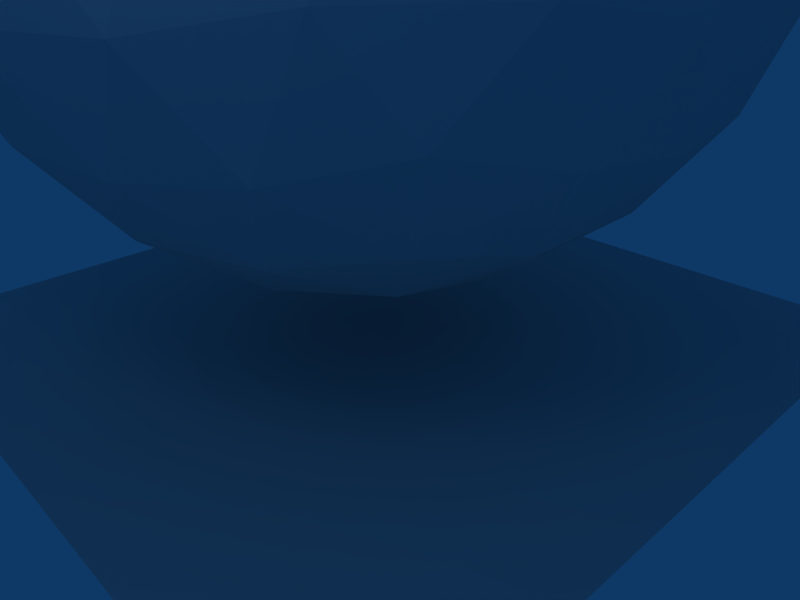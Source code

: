 # Source: earth.blend  (saved by Blender 2.48.1; exported with 4.5.12 LTS)
import bpy
from mathutils import Matrix  # noqa: F401  (used for matrix-valued properties, if any)

bpy.ops.wm.read_factory_settings(use_empty=True)
scene = bpy.context.scene
scene.name = 'Scene'

# ---- collections
col_collection_1 = bpy.data.collections.new('Collection 1'); scene.collection.children.link(col_collection_1)

# ---- materials (node trees are filled in below, after node groups)
mat_material_002 = bpy.data.materials.new('Material.002')
mat_material_002.alpha_threshold = 0.0
mat_material_002.roughness = 0.5
mat_material_002.line_color = (0.0, 0.0, 0.0, 1.0)
mat_material_001 = bpy.data.materials.new('Material.001')
mat_material_001.alpha_threshold = 0.0
mat_material_001.roughness = 0.5
mat_material_001.line_color = (0.0, 0.0, 0.0, 1.0)

# ---- material node trees

# ---- world
world_world = bpy.data.worlds.new('World'); scene.world = world_world
world_world.color = (0.05656, 0.2208, 0.4)
world_world.use_sun_shadow = False
world_world.sun_shadow_jitter_overblur = 0.0
world_world.cycles.sampling_method = 'MANUAL'
world_world.cycles.sample_map_resolution = 256

# ---- cameras
cam_camera = bpy.data.cameras.new('Camera')
cam_camera.passepartout_alpha = 0.2
cam_camera.clip_end = 100.0
cam_camera.lens = 35.0
cam_camera.ortho_scale = 7.314
cam_camera.show_passepartout = False
cam_camera.show_safe_areas = True
cam_camera.dof.focus_distance = 0.0
cam_camera.dof.aperture_fstop = 128.0

# ---- lights
light_spot = bpy.data.lights.new('Spot', 'POINT')
light_spot.transmission_factor = 0.0
light_spot.cutoff_distance = 30.0
light_spot.energy = 100.0
light_spot.shadow_buffer_clip_start = 1.001
light_spot.shadow_soft_size = 1.0
light_spot.shadow_maximum_resolution = 0.006
light_spot.use_absolute_resolution = True
light_spot.cycles.use_multiple_importance_sampling = False

# ---- meshes
me_plane = bpy.data.meshes.new('Plane')
me_plane.from_pydata([(1.0, 1.0, -7.451e-09), (1.0, -1.0, -7.451e-09), (-1.0, -1.0, 7.451e-09), (-1.0, 1.0, 7.451e-09)], [], [(0, 3, 2, 1)])
_uv = me_plane.uv_layers.new(name='UVTex')
_uv.uv.foreach_set('vector', [1.0, 1.0, 3.338e-07, 1.0, 0.0, 1.907e-07, 1.0, 0.0])
me_plane.materials.append(mat_material_002)
me_plane.use_remesh_preserve_volume = False
me_plane.use_remesh_preserve_attributes = False
me_plane.use_mirror_vertex_groups = False
me_plane.update()
me_earth = bpy.data.meshes.new('Earth')
me_earth.from_pydata([(9.639e-08, -8.941e-08, -1.0), (0.7236, -0.5257, -0.4472), (-0.2764, -0.8506, -0.4472), (-0.8944, -4.415e-08, -0.4472), (-0.2764, 0.8506, -0.4472), (0.7236, 0.5257, -0.4472), (0.2764, -0.8506, 0.4472), (-0.7236, -0.5257, 0.4472), (-0.7236, 0.5257, 0.4472), (0.2764, 0.8506, 0.4472), (0.8944, 4.415e-08, 0.4472), (-9.639e-08, 8.941e-08, 1.0), (0.4253, -0.309, -0.8507), (-0.1625, -0.5, -0.8507), (0.2629, -0.809, -0.5257), (0.4253, 0.309, -0.8507), (0.8506, -4.304e-08, -0.5257), (-0.5257, -7.85e-08, -0.8507), (-0.6882, -0.5, -0.5257), (-0.1625, 0.5, -0.8507), (-0.6882, 0.5, -0.5257), (0.2629, 0.809, -0.5257), (0.9511, 0.309, 1.941e-08), (0.9511, -0.309, 9.308e-08), (0.5878, -0.809, 1.312e-07), (-1.024e-08, -1.0, 1.192e-07), (-0.5878, -0.809, 6.168e-08), (-0.9511, -0.309, -1.941e-08), (-0.9511, 0.309, -9.308e-08), (-0.5878, 0.809, -1.312e-07), (1.024e-08, 1.0, -1.192e-07), (0.5878, 0.809, -6.168e-08), (0.6882, -0.5, 0.5257), (-0.2629, -0.809, 0.5257), (-0.8506, 4.304e-08, 0.5257), (-0.2629, 0.809, 0.5257), (0.6882, 0.5, 0.5257), (0.5257, 7.85e-08, 0.8507), (0.1625, -0.5, 0.8507), (-0.4253, -0.309, 0.8507), (-0.4253, 0.309, 0.8507), (0.1625, 0.5, 0.8507), (0.5972, -0.4339, -0.6746), (0.2211, -0.1606, -0.9619), (-0.2281, -0.702, -0.6746), (-0.08444, -0.2599, -0.9619), (0.5128, -0.6938, -0.5057), (-0.007025, -0.8627, -0.5057), (0.5972, 0.4339, -0.6746), (0.2211, 0.1606, -0.9619), (0.8183, 0.2733, -0.5057), (0.8183, -0.2733, -0.5057), (-0.7382, -6.375e-08, -0.6746), (-0.2733, -8.728e-08, -0.9619), (-0.8226, -0.2599, -0.5057), (-0.5014, -0.702, -0.5057), (-0.2281, 0.702, -0.6746), (-0.08444, 0.2599, -0.9619), (-0.8226, 0.2599, -0.5057), (-0.5014, 0.702, -0.5057), (0.5128, 0.6938, -0.5057), (-0.007025, 0.8627, -0.5057), (0.8705, 0.4339, -0.2325), (0.9593, 0.1606, 0.2325), (0.8705, -0.4339, -0.2325), (0.9593, -0.1606, 0.2325), (0.4492, -0.8627, 0.2325), (0.6816, -0.6938, -0.2325), (0.1437, -0.9619, 0.2325), (-0.1437, -0.9619, -0.2325), (-0.6816, -0.6938, 0.2325), (-0.4492, -0.8627, -0.2325), (-0.8705, -0.4339, 0.2325), (-0.9593, -0.1606, -0.2325), (-0.8705, 0.4339, 0.2325), (-0.9593, 0.1606, -0.2325), (-0.6816, 0.6938, 0.2325), (-0.4492, 0.8627, -0.2325), (0.1437, 0.9619, 0.2325), (-0.1437, 0.9619, -0.2325), (0.4492, 0.8627, 0.2325), (0.6816, 0.6938, -0.2325), (0.5014, -0.702, 0.5057), (0.8226, -0.2599, 0.5057), (-0.5128, -0.6938, 0.5057), (0.007025, -0.8627, 0.5057), (-0.8183, -0.2733, 0.5057), (-0.8183, 0.2733, 0.5057), (-0.5128, 0.6938, 0.5057), (0.007025, 0.8627, 0.5057), (0.5014, 0.702, 0.5057), (0.8226, 0.2599, 0.5057), (0.7382, 6.375e-08, 0.6746), (0.2733, 8.728e-08, 0.9619), (0.2281, -0.702, 0.6746), (0.08444, -0.2599, 0.9619), (-0.5972, -0.4339, 0.6746), (-0.2211, -0.1606, 0.9619), (-0.5972, 0.4339, 0.6746), (-0.2211, 0.1606, 0.9619), (0.2281, 0.702, 0.6746), (0.08444, 0.2599, 0.9619), (0.3618, -0.5878, -0.7236), (0.1382, -0.4253, -0.8944), (0.05279, -0.6882, -0.7236), (0.6708, -0.1625, -0.7236), (0.4472, -7.789e-08, -0.8944), (0.6708, 0.1625, -0.7236), (-0.4472, -0.5257, -0.7236), (-0.3618, -0.2629, -0.8944), (-0.6382, -0.2629, -0.7236), (-0.6382, 0.2629, -0.7236), (-0.3618, 0.2629, -0.8944), (-0.4472, 0.5257, -0.7236), (0.05279, 0.6882, -0.7236), (0.1382, 0.4253, -0.8944), (0.3618, 0.5878, -0.7236), (0.9472, -0.1625, -0.2764), (0.9472, 0.1625, -0.2764), (1.0, 4.657e-09, 5.914e-08), (0.1382, -0.9511, -0.2764), (0.4472, -0.8506, -0.2764), (0.309, -0.9511, 1.316e-07), (-0.8618, -0.4253, -0.2764), (-0.6708, -0.6882, -0.2764), (-0.809, -0.5878, 2.222e-08), (-0.6708, 0.6882, -0.2764), (-0.8618, 0.4253, -0.2764), (-0.809, 0.5878, -1.179e-07), (0.4472, 0.8506, -0.2764), (0.1382, 0.9511, -0.2764), (0.309, 0.9511, -9.51e-08), (0.8618, -0.4253, 0.2764), (0.809, -0.5878, 1.179e-07), (0.6708, -0.6882, 0.2764), (-0.1382, -0.9511, 0.2764), (-0.309, -0.9511, 9.51e-08), (-0.4472, -0.8506, 0.2764), (-0.9472, -0.1625, 0.2764), (-1.0, -4.657e-09, -5.914e-08), (-0.9472, 0.1625, 0.2764), (-0.4472, 0.8506, 0.2764), (-0.309, 0.9511, -1.316e-07), (-0.1382, 0.9511, 0.2764), (0.6708, 0.6882, 0.2764), (0.809, 0.5878, -2.222e-08), (0.8618, 0.4253, 0.2764), (0.4472, -0.5257, 0.7236), (0.6382, -0.2629, 0.7236), (0.3618, -0.2629, 0.8944), (-0.3618, -0.5878, 0.7236), (-0.05279, -0.6882, 0.7236), (-0.1382, -0.4253, 0.8944), (-0.6708, 0.1625, 0.7236), (-0.6708, -0.1625, 0.7236), (-0.4472, 7.789e-08, 0.8944), (-0.05279, 0.6882, 0.7236), (-0.3618, 0.5878, 0.7236), (-0.1382, 0.4253, 0.8944), (0.6382, 0.2629, 0.7236), (0.4472, 0.5257, 0.7236), (0.3618, 0.2629, 0.8944)], [], [(102, 46, 14), (46, 102, 42), (12, 42, 102), (42, 1, 46), (102, 103, 12), (103, 102, 104), (14, 104, 102), (104, 13, 103), (44, 47, 2), (47, 44, 104), (13, 104, 44), (104, 14, 47), (45, 103, 13), (103, 45, 43), (0, 43, 45), (43, 12, 103), (105, 16, 51), (51, 42, 105), (12, 105, 42), (42, 51, 1), (105, 12, 106), (106, 107, 105), (16, 105, 107), (107, 106, 15), (48, 5, 50), (50, 107, 48), (15, 48, 107), (107, 50, 16), (49, 15, 106), (106, 43, 49), (0, 49, 43), (43, 106, 12), (108, 55, 18), (55, 108, 44), (13, 44, 108), (44, 2, 55), (108, 109, 13), (109, 108, 110), (18, 110, 108), (110, 17, 109), (52, 54, 3), (54, 52, 110), (17, 110, 52), (110, 18, 54), (53, 109, 17), (109, 53, 45), (0, 45, 53), (45, 13, 109), (111, 58, 20), (58, 111, 52), (17, 52, 111), (52, 3, 58), (111, 112, 17), (112, 111, 113), (20, 113, 111), (113, 19, 112), (56, 59, 4), (59, 56, 113), (19, 113, 56), (113, 20, 59), (57, 112, 19), (112, 57, 53), (0, 53, 57), (53, 17, 112), (114, 61, 21), (61, 114, 56), (19, 56, 114), (56, 4, 61), (114, 115, 19), (115, 114, 116), (21, 116, 114), (116, 15, 115), (48, 60, 5), (60, 48, 116), (15, 116, 48), (116, 21, 60), (49, 115, 15), (115, 49, 57), (0, 57, 49), (57, 19, 115), (117, 23, 64), (64, 51, 117), (16, 117, 51), (51, 64, 1), (117, 16, 118), (118, 119, 117), (23, 117, 119), (119, 118, 22), (63, 10, 65), (65, 119, 63), (22, 63, 119), (119, 65, 23), (62, 22, 118), (118, 50, 62), (5, 62, 50), (50, 118, 16), (120, 25, 69), (69, 47, 120), (14, 120, 47), (47, 69, 2), (120, 14, 121), (121, 122, 120), (25, 120, 122), (122, 121, 24), (66, 6, 68), (68, 122, 66), (24, 66, 122), (122, 68, 25), (67, 24, 121), (121, 46, 67), (1, 67, 46), (46, 121, 14), (123, 27, 73), (73, 54, 123), (18, 123, 54), (54, 73, 3), (123, 18, 124), (124, 125, 123), (27, 123, 125), (125, 124, 26), (70, 7, 72), (72, 125, 70), (26, 70, 125), (125, 72, 27), (71, 26, 124), (124, 55, 71), (2, 71, 55), (55, 124, 18), (126, 29, 77), (77, 59, 126), (20, 126, 59), (59, 77, 4), (126, 20, 127), (127, 128, 126), (29, 126, 128), (128, 127, 28), (74, 8, 76), (76, 128, 74), (28, 74, 128), (128, 76, 29), (75, 28, 127), (127, 58, 75), (3, 75, 58), (58, 127, 20), (129, 31, 81), (81, 60, 129), (21, 129, 60), (60, 81, 5), (129, 21, 130), (130, 131, 129), (31, 129, 131), (131, 130, 30), (78, 9, 80), (80, 131, 78), (30, 78, 131), (131, 80, 31), (79, 30, 130), (130, 61, 79), (4, 79, 61), (61, 130, 21), (132, 83, 32), (83, 132, 65), (23, 65, 132), (65, 10, 83), (132, 133, 23), (133, 132, 134), (32, 134, 132), (134, 24, 133), (66, 82, 6), (82, 66, 134), (24, 134, 66), (134, 32, 82), (67, 133, 24), (133, 67, 64), (1, 64, 67), (64, 23, 133), (135, 85, 33), (85, 135, 68), (25, 68, 135), (68, 6, 85), (135, 136, 25), (136, 135, 137), (33, 137, 135), (137, 26, 136), (70, 84, 7), (84, 70, 137), (26, 137, 70), (137, 33, 84), (71, 136, 26), (136, 71, 69), (2, 69, 71), (69, 25, 136), (138, 86, 34), (86, 138, 72), (27, 72, 138), (72, 7, 86), (138, 139, 27), (139, 138, 140), (34, 140, 138), (140, 28, 139), (74, 87, 8), (87, 74, 140), (28, 140, 74), (140, 34, 87), (75, 139, 28), (139, 75, 73), (3, 73, 75), (73, 27, 139), (141, 88, 35), (88, 141, 76), (29, 76, 141), (76, 8, 88), (141, 142, 29), (142, 141, 143), (35, 143, 141), (143, 30, 142), (78, 89, 9), (89, 78, 143), (30, 143, 78), (143, 35, 89), (79, 142, 30), (142, 79, 77), (4, 77, 79), (77, 29, 142), (144, 90, 36), (90, 144, 80), (31, 80, 144), (80, 9, 90), (144, 145, 31), (145, 144, 146), (36, 146, 144), (146, 22, 145), (63, 91, 10), (91, 63, 146), (22, 146, 63), (146, 36, 91), (62, 145, 22), (145, 62, 81), (5, 81, 62), (81, 31, 145), (147, 38, 94), (94, 82, 147), (32, 147, 82), (82, 94, 6), (147, 32, 148), (148, 149, 147), (38, 147, 149), (149, 148, 37), (93, 11, 95), (95, 149, 93), (37, 93, 149), (149, 95, 38), (92, 37, 148), (148, 83, 92), (10, 92, 83), (83, 148, 32), (150, 39, 96), (96, 84, 150), (33, 150, 84), (84, 96, 7), (150, 33, 151), (151, 152, 150), (39, 150, 152), (152, 151, 38), (95, 11, 97), (97, 152, 95), (38, 95, 152), (152, 97, 39), (94, 38, 151), (151, 85, 94), (6, 94, 85), (85, 151, 33), (153, 40, 98), (98, 87, 153), (34, 153, 87), (87, 98, 8), (153, 34, 154), (154, 155, 153), (40, 153, 155), (155, 154, 39), (97, 11, 99), (99, 155, 97), (39, 97, 155), (155, 99, 40), (96, 39, 154), (154, 86, 96), (7, 96, 86), (86, 154, 34), (156, 41, 100), (100, 89, 156), (35, 156, 89), (89, 100, 9), (156, 35, 157), (157, 158, 156), (41, 156, 158), (158, 157, 40), (99, 11, 101), (101, 158, 99), (40, 99, 158), (158, 101, 41), (98, 40, 157), (157, 88, 98), (8, 98, 88), (88, 157, 35), (159, 37, 92), (92, 91, 159), (36, 159, 91), (91, 92, 10), (159, 36, 160), (160, 161, 159), (37, 159, 161), (161, 160, 41), (101, 11, 93), (93, 161, 101), (41, 101, 161), (161, 93, 37), (100, 41, 160), (160, 90, 100), (9, 100, 90), (90, 160, 36)])
_uv = me_earth.uv_layers.new(name='UVTex')
_uv.uv.foreach_set('vector', [0.5878, 0.2425, 0.6013, 0.3312, 0.55, 0.3238, 0.6013, 0.3312, 0.5878, 0.2425, 0.65, 0.2643, 0.65, 0.1762, 0.65, 0.2643, 0.5878, 0.2425, 0.65, 0.2643, 0.65, 0.3524, 0.6013, 0.3312, 0.5878, 0.2425, 0.55, 0.1476, 0.65, 0.1762, 0.55, 0.1476, 0.5878, 0.2425, 0.5122, 0.2425, 0.55, 0.3238, 0.5122, 0.2425, 0.5878, 0.2425, 0.5122, 0.2425, 0.45, 0.1762, 0.55, 0.1476, 0.45, 0.2643, 0.4987, 0.3312, 0.45, 0.3524, 0.4987, 0.3312, 0.45, 0.2643, 0.5122, 0.2425, 0.45, 0.1762, 0.5122, 0.2425, 0.45, 0.2643, 0.5122, 0.2425, 0.55, 0.3238, 0.4987, 0.3312, 0.45, 0.0881, 0.55, 0.1476, 0.45, 0.1762, 0.55, 0.1476, 0.45, 0.0881, 0.65, 0.0881, 0.6056, -2.783e-08, 0.65, 0.0881, 0.45, 0.0881, 0.65, 0.0881, 0.65, 0.1762, 0.55, 0.1476, 0.7122, 0.2425, 0.75, 0.3238, 0.6987, 0.3312, 0.6987, 0.3312, 0.65, 0.2643, 0.7122, 0.2425, 0.65, 0.1762, 0.7122, 0.2425, 0.65, 0.2643, 0.65, 0.2643, 0.6987, 0.3312, 0.65, 0.3524, 0.7122, 0.2425, 0.65, 0.1762, 0.75, 0.1476, 0.75, 0.1476, 0.7878, 0.2425, 0.7122, 0.2425, 0.75, 0.3238, 0.7122, 0.2425, 0.7878, 0.2425, 0.7878, 0.2425, 0.75, 0.1476, 0.85, 0.1762, 0.85, 0.2643, 0.85, 0.3524, 0.8013, 0.3312, 0.8013, 0.3312, 0.7878, 0.2425, 0.85, 0.2643, 0.85, 0.1762, 0.85, 0.2643, 0.7878, 0.2425, 0.7878, 0.2425, 0.8013, 0.3312, 0.75, 0.3238, 0.85, 0.0881, 0.85, 0.1762, 0.75, 0.1476, 0.75, 0.1476, 0.65, 0.0881, 0.85, 0.0881, 0.6056, -2.783e-08, 0.85, 0.0881, 0.65, 0.0881, 0.65, 0.0881, 0.75, 0.1476, 0.65, 0.1762, 0.3878, 0.2425, 0.4013, 0.3312, 0.35, 0.3238, 0.4013, 0.3312, 0.3878, 0.2425, 0.45, 0.2643, 0.45, 0.1762, 0.45, 0.2643, 0.3878, 0.2425, 0.45, 0.2643, 0.45, 0.3524, 0.4013, 0.3312, 0.3878, 0.2425, 0.35, 0.1476, 0.45, 0.1762, 0.35, 0.1476, 0.3878, 0.2425, 0.3122, 0.2425, 0.35, 0.3238, 0.3122, 0.2425, 0.3878, 0.2425, 0.3122, 0.2425, 0.25, 0.1762, 0.35, 0.1476, 0.25, 0.2643, 0.2987, 0.3312, 0.25, 0.3524, 0.2987, 0.3312, 0.25, 0.2643, 0.3122, 0.2425, 0.25, 0.1762, 0.3122, 0.2425, 0.25, 0.2643, 0.3122, 0.2425, 0.35, 0.3238, 0.2987, 0.3312, 0.25, 0.0881, 0.35, 0.1476, 0.25, 0.1762, 0.35, 0.1476, 0.25, 0.0881, 0.45, 0.0881, 0.6056, -2.783e-08, 0.45, 0.0881, 0.25, 0.0881, 0.45, 0.0881, 0.45, 0.1762, 0.35, 0.1476, 0.1878, 0.2425, 0.2013, 0.3312, 0.15, 0.3238, 0.2013, 0.3312, 0.1878, 0.2425, 0.25, 0.2643, 0.25, 0.1762, 0.25, 0.2643, 0.1878, 0.2425, 0.25, 0.2643, 0.25, 0.3524, 0.2013, 0.3312, 0.1878, 0.2425, 0.15, 0.1476, 0.25, 0.1762, 0.15, 0.1476, 0.1878, 0.2425, 0.1122, 0.2425, 0.15, 0.3238, 0.1122, 0.2425, 0.1878, 0.2425, 0.1122, 0.2425, 0.05, 0.1762, 0.15, 0.1476, 0.05, 0.2643, 0.0987, 0.3312, 0.05, 0.3524, 0.0987, 0.3312, 0.05, 0.2643, 0.1122, 0.2425, 0.05, 0.1762, 0.1122, 0.2425, 0.05, 0.2643, 0.1122, 0.2425, 0.15, 0.3238, 0.0987, 0.3312, 0.05, 0.0881, 0.15, 0.1476, 0.05, 0.1762, 0.15, 0.1476, 0.05, 0.0881, 0.25, 0.0881, 0.6056, -2.783e-08, 0.25, 0.0881, 1.05, 0.0881, 0.25, 0.0881, 0.25, 0.1762, 0.15, 0.1476, 0.9878, 0.2425, 1.001, 0.3312, 0.95, 0.3238, 1.001, 0.3312, 0.9878, 0.2425, 1.05, 0.2643, 1.05, 0.1762, 1.05, 0.2643, 0.9878, 0.2425, 0.05, 0.2643, 0.05, 0.3524, 0.001296, 0.3312, 0.9878, 0.2425, 0.95, 0.1476, 1.05, 0.1762, 0.95, 0.1476, 0.9878, 0.2425, 0.9122, 0.2425, 0.95, 0.3238, 0.9122, 0.2425, 0.9878, 0.2425, 0.9122, 0.2425, 0.85, 0.1762, 0.95, 0.1476, 0.85, 0.2643, 0.8987, 0.3312, 0.85, 0.3524, 0.8987, 0.3312, 0.85, 0.2643, 0.9122, 0.2425, 0.85, 0.1762, 0.9122, 0.2425, 0.85, 0.2643, 0.9122, 0.2425, 0.95, 0.3238, 0.8987, 0.3312, 0.85, 0.0881, 0.95, 0.1476, 0.85, 0.1762, 0.95, 0.1476, 0.85, 0.0881, 1.05, 0.0881, 0.6056, -2.783e-08, 1.05, 0.0881, 0.85, 0.0881, 1.05, 0.0881, 1.05, 0.1762, 0.95, 0.1476, 0.723, 0.4109, 0.7, 0.5, 0.6764, 0.4253, 0.6764, 0.4253, 0.6987, 0.3312, 0.723, 0.4109, 0.75, 0.3238, 0.723, 0.4109, 0.6987, 0.3312, 0.6987, 0.3312, 0.6764, 0.4253, 0.65, 0.3524, 0.723, 0.4109, 0.75, 0.3238, 0.777, 0.4109, 0.777, 0.4109, 0.75, 0.5, 0.723, 0.4109, 0.7, 0.5, 0.723, 0.4109, 0.75, 0.5, 0.75, 0.5, 0.777, 0.4109, 0.8, 0.5, 0.7764, 0.5747, 0.75, 0.6476, 0.7236, 0.5747, 0.7236, 0.5747, 0.75, 0.5, 0.7764, 0.5747, 0.8, 0.5, 0.7764, 0.5747, 0.75, 0.5, 0.75, 0.5, 0.7236, 0.5747, 0.7, 0.5, 0.8236, 0.4253, 0.8, 0.5, 0.777, 0.4109, 0.777, 0.4109, 0.8013, 0.3312, 0.8236, 0.4253, 0.85, 0.3524, 0.8236, 0.4253, 0.8013, 0.3312, 0.8013, 0.3312, 0.777, 0.4109, 0.75, 0.3238, 0.523, 0.4109, 0.5, 0.5, 0.4764, 0.4253, 0.4764, 0.4253, 0.4987, 0.3312, 0.523, 0.4109, 0.55, 0.3238, 0.523, 0.4109, 0.4987, 0.3312, 0.4987, 0.3312, 0.4764, 0.4253, 0.45, 0.3524, 0.523, 0.4109, 0.55, 0.3238, 0.577, 0.4109, 0.577, 0.4109, 0.55, 0.5, 0.523, 0.4109, 0.5, 0.5, 0.523, 0.4109, 0.55, 0.5, 0.55, 0.5, 0.577, 0.4109, 0.6, 0.5, 0.5764, 0.5747, 0.55, 0.6476, 0.5236, 0.5747, 0.5236, 0.5747, 0.55, 0.5, 0.5764, 0.5747, 0.6, 0.5, 0.5764, 0.5747, 0.55, 0.5, 0.55, 0.5, 0.5236, 0.5747, 0.5, 0.5, 0.6236, 0.4253, 0.6, 0.5, 0.577, 0.4109, 0.577, 0.4109, 0.6013, 0.3312, 0.6236, 0.4253, 0.65, 0.3524, 0.6236, 0.4253, 0.6013, 0.3312, 0.6013, 0.3312, 0.577, 0.4109, 0.55, 0.3238, 0.323, 0.4109, 0.3, 0.5, 0.2764, 0.4253, 0.2764, 0.4253, 0.2987, 0.3312, 0.323, 0.4109, 0.35, 0.3238, 0.323, 0.4109, 0.2987, 0.3312, 0.2987, 0.3312, 0.2764, 0.4253, 0.25, 0.3524, 0.323, 0.4109, 0.35, 0.3238, 0.377, 0.4109, 0.377, 0.4109, 0.35, 0.5, 0.323, 0.4109, 0.3, 0.5, 0.323, 0.4109, 0.35, 0.5, 0.35, 0.5, 0.377, 0.4109, 0.4, 0.5, 0.3764, 0.5747, 0.35, 0.6476, 0.3236, 0.5747, 0.3236, 0.5747, 0.35, 0.5, 0.3764, 0.5747, 0.4, 0.5, 0.3764, 0.5747, 0.35, 0.5, 0.35, 0.5, 0.3236, 0.5747, 0.3, 0.5, 0.4236, 0.4253, 0.4, 0.5, 0.377, 0.4109, 0.377, 0.4109, 0.4013, 0.3312, 0.4236, 0.4253, 0.45, 0.3524, 0.4236, 0.4253, 0.4013, 0.3312, 0.4013, 0.3312, 0.377, 0.4109, 0.35, 0.3238, 0.123, 0.4109, 0.1, 0.5, 0.0764, 0.4253, 0.0764, 0.4253, 0.0987, 0.3312, 0.123, 0.4109, 0.15, 0.3238, 0.123, 0.4109, 0.0987, 0.3312, 0.0987, 0.3312, 0.0764, 0.4253, 0.05, 0.3524, 0.123, 0.4109, 0.15, 0.3238, 0.177, 0.4109, 0.177, 0.4109, 0.15, 0.5, 0.123, 0.4109, 0.1, 0.5, 0.123, 0.4109, 0.15, 0.5, 0.15, 0.5, 0.177, 0.4109, 0.2, 0.5, 0.1764, 0.5747, 0.15, 0.6476, 0.1236, 0.5747, 0.1236, 0.5747, 0.15, 0.5, 0.1764, 0.5747, 0.2, 0.5, 0.1764, 0.5747, 0.15, 0.5, 0.15, 0.5, 0.1236, 0.5747, 0.1, 0.5, 0.2236, 0.4253, 0.2, 0.5, 0.177, 0.4109, 0.177, 0.4109, 0.2013, 0.3312, 0.2236, 0.4253, 0.25, 0.3524, 0.2236, 0.4253, 0.2013, 0.3312, 0.2013, 0.3312, 0.177, 0.4109, 0.15, 0.3238, 0.923, 0.4109, 0.9, 0.5, 0.8764, 0.4253, 0.8764, 0.4253, 0.8987, 0.3312, 0.923, 0.4109, 0.95, 0.3238, 0.923, 0.4109, 0.8987, 0.3312, 0.8987, 0.3312, 0.8764, 0.4253, 0.85, 0.3524, 0.923, 0.4109, 0.95, 0.3238, 0.977, 0.4109, 0.977, 0.4109, 0.95, 0.5, 0.923, 0.4109, 0.9, 0.5, 0.923, 0.4109, 0.95, 0.5, 0.95, 0.5, 0.977, 0.4109, 1.0, 0.5, 0.9764, 0.5747, 0.95, 0.6476, 0.9236, 0.5747, 0.9236, 0.5747, 0.95, 0.5, 0.9764, 0.5747, 1.0, 0.5, 0.9764, 0.5747, 0.95, 0.5, 0.95, 0.5, 0.9236, 0.5747, 0.9, 0.5, 1.024, 0.4253, 1.0, 0.5, 0.977, 0.4109, 0.977, 0.4109, 1.001, 0.3312, 1.024, 0.4253, 0.05, 0.3524, 0.02359, 0.4253, 0.001296, 0.3312, 1.001, 0.3312, 0.977, 0.4109, 0.95, 0.3238, 0.677, 0.5891, 0.7013, 0.6688, 0.65, 0.6762, 0.7013, 0.6688, 0.677, 0.5891, 0.7236, 0.5747, 0.7, 0.5, 0.7236, 0.5747, 0.677, 0.5891, 0.7236, 0.5747, 0.75, 0.6476, 0.7013, 0.6688, 0.677, 0.5891, 0.65, 0.5, 0.7, 0.5, 0.65, 0.5, 0.677, 0.5891, 0.623, 0.5891, 0.65, 0.6762, 0.623, 0.5891, 0.677, 0.5891, 0.623, 0.5891, 0.6, 0.5, 0.65, 0.5, 0.5764, 0.5747, 0.5987, 0.6688, 0.55, 0.6476, 0.5987, 0.6688, 0.5764, 0.5747, 0.623, 0.5891, 0.6, 0.5, 0.623, 0.5891, 0.5764, 0.5747, 0.623, 0.5891, 0.65, 0.6762, 0.5987, 0.6688, 0.6236, 0.4253, 0.65, 0.5, 0.6, 0.5, 0.65, 0.5, 0.6236, 0.4253, 0.6764, 0.4253, 0.65, 0.3524, 0.6764, 0.4253, 0.6236, 0.4253, 0.6764, 0.4253, 0.7, 0.5, 0.65, 0.5, 0.477, 0.5891, 0.5013, 0.6688, 0.45, 0.6762, 0.5013, 0.6688, 0.477, 0.5891, 0.5236, 0.5747, 0.5, 0.5, 0.5236, 0.5747, 0.477, 0.5891, 0.5236, 0.5747, 0.55, 0.6476, 0.5013, 0.6688, 0.477, 0.5891, 0.45, 0.5, 0.5, 0.5, 0.45, 0.5, 0.477, 0.5891, 0.423, 0.5891, 0.45, 0.6762, 0.423, 0.5891, 0.477, 0.5891, 0.423, 0.5891, 0.4, 0.5, 0.45, 0.5, 0.3764, 0.5747, 0.3987, 0.6688, 0.35, 0.6476, 0.3987, 0.6688, 0.3764, 0.5747, 0.423, 0.5891, 0.4, 0.5, 0.423, 0.5891, 0.3764, 0.5747, 0.423, 0.5891, 0.45, 0.6762, 0.3987, 0.6688, 0.4236, 0.4253, 0.45, 0.5, 0.4, 0.5, 0.45, 0.5, 0.4236, 0.4253, 0.4764, 0.4253, 0.45, 0.3524, 0.4764, 0.4253, 0.4236, 0.4253, 0.4764, 0.4253, 0.5, 0.5, 0.45, 0.5, 0.277, 0.5891, 0.3013, 0.6688, 0.25, 0.6762, 0.3013, 0.6688, 0.277, 0.5891, 0.3236, 0.5747, 0.3, 0.5, 0.3236, 0.5747, 0.277, 0.5891, 0.3236, 0.5747, 0.35, 0.6476, 0.3013, 0.6688, 0.277, 0.5891, 0.25, 0.5, 0.3, 0.5, 0.25, 0.5, 0.277, 0.5891, 0.223, 0.5891, 0.25, 0.6762, 0.223, 0.5891, 0.277, 0.5891, 0.223, 0.5891, 0.2, 0.5, 0.25, 0.5, 0.1764, 0.5747, 0.1987, 0.6688, 0.15, 0.6476, 0.1987, 0.6688, 0.1764, 0.5747, 0.223, 0.5891, 0.2, 0.5, 0.223, 0.5891, 0.1764, 0.5747, 0.223, 0.5891, 0.25, 0.6762, 0.1987, 0.6688, 0.2236, 0.4253, 0.25, 0.5, 0.2, 0.5, 0.25, 0.5, 0.2236, 0.4253, 0.2764, 0.4253, 0.25, 0.3524, 0.2764, 0.4253, 0.2236, 0.4253, 0.2764, 0.4253, 0.3, 0.5, 0.25, 0.5, 0.07703, 0.5891, 0.1013, 0.6688, 0.05, 0.6762, 0.1013, 0.6688, 0.07703, 0.5891, 0.1236, 0.5747, 0.1, 0.5, 0.1236, 0.5747, 0.07703, 0.5891, 0.1236, 0.5747, 0.15, 0.6476, 0.1013, 0.6688, 0.07703, 0.5891, 0.05, 0.5, 0.1, 0.5, 0.05, 0.5, 0.07703, 0.5891, 0.02297, 0.5891, 0.05, 0.6762, 0.02297, 0.5891, 0.07703, 0.5891, 0.02297, 0.5891, 0.0, 0.5, 0.05, 0.5, 0.9764, 0.5747, 0.9987, 0.6688, 0.95, 0.6476, 0.9987, 0.6688, 0.9764, 0.5747, 1.023, 0.5891, 1.0, 0.5, 1.023, 0.5891, 0.9764, 0.5747, 1.023, 0.5891, 1.05, 0.6762, 0.9987, 0.6688, 0.02359, 0.4253, 0.05, 0.5, 0.0, 0.5, 0.05, 0.5, 0.02359, 0.4253, 0.0764, 0.4253, 0.05, 0.3524, 0.0764, 0.4253, 0.02359, 0.4253, 0.0764, 0.4253, 0.1, 0.5, 0.05, 0.5, 0.877, 0.5891, 0.9013, 0.6688, 0.85, 0.6762, 0.9013, 0.6688, 0.877, 0.5891, 0.9236, 0.5747, 0.9, 0.5, 0.9236, 0.5747, 0.877, 0.5891, 0.9236, 0.5747, 0.95, 0.6476, 0.9013, 0.6688, 0.877, 0.5891, 0.85, 0.5, 0.9, 0.5, 0.85, 0.5, 0.877, 0.5891, 0.823, 0.5891, 0.85, 0.6762, 0.823, 0.5891, 0.877, 0.5891, 0.823, 0.5891, 0.8, 0.5, 0.85, 0.5, 0.7764, 0.5747, 0.7987, 0.6688, 0.75, 0.6476, 0.7987, 0.6688, 0.7764, 0.5747, 0.823, 0.5891, 0.8, 0.5, 0.823, 0.5891, 0.7764, 0.5747, 0.823, 0.5891, 0.85, 0.6762, 0.7987, 0.6688, 0.8236, 0.4253, 0.85, 0.5, 0.8, 0.5, 0.85, 0.5, 0.8236, 0.4253, 0.8764, 0.4253, 0.85, 0.3524, 0.8764, 0.4253, 0.8236, 0.4253, 0.8764, 0.4253, 0.9, 0.5, 0.85, 0.5, 0.6122, 0.7575, 0.55, 0.8238, 0.55, 0.7357, 0.55, 0.7357, 0.5987, 0.6688, 0.6122, 0.7575, 0.65, 0.6762, 0.6122, 0.7575, 0.5987, 0.6688, 0.5987, 0.6688, 0.55, 0.7357, 0.55, 0.6476, 0.6122, 0.7575, 0.65, 0.6762, 0.6878, 0.7575, 0.6878, 0.7575, 0.65, 0.8524, 0.6122, 0.7575, 0.55, 0.8238, 0.6122, 0.7575, 0.65, 0.8524, 0.65, 0.8524, 0.6878, 0.7575, 0.75, 0.8238, 0.75, 0.9119, 1.106, 1.0, 0.55, 0.9119, 0.55, 0.9119, 0.65, 0.8524, 0.75, 0.9119, 0.75, 0.8238, 0.75, 0.9119, 0.65, 0.8524, 0.65, 0.8524, 0.55, 0.9119, 0.55, 0.8238, 0.75, 0.7357, 0.75, 0.8238, 0.6878, 0.7575, 0.6878, 0.7575, 0.7013, 0.6688, 0.75, 0.7357, 0.75, 0.6476, 0.75, 0.7357, 0.7013, 0.6688, 0.7013, 0.6688, 0.6878, 0.7575, 0.65, 0.6762, 0.4122, 0.7575, 0.35, 0.8238, 0.35, 0.7357, 0.35, 0.7357, 0.3987, 0.6688, 0.4122, 0.7575, 0.45, 0.6762, 0.4122, 0.7575, 0.3987, 0.6688, 0.3987, 0.6688, 0.35, 0.7357, 0.35, 0.6476, 0.4122, 0.7575, 0.45, 0.6762, 0.4878, 0.7575, 0.4878, 0.7575, 0.45, 0.8524, 0.4122, 0.7575, 0.35, 0.8238, 0.4122, 0.7575, 0.45, 0.8524, 0.45, 0.8524, 0.4878, 0.7575, 0.55, 0.8238, 0.55, 0.9119, 0.1056, 1.0, 0.35, 0.9119, 0.35, 0.9119, 0.45, 0.8524, 0.55, 0.9119, 0.55, 0.8238, 0.55, 0.9119, 0.45, 0.8524, 0.45, 0.8524, 0.35, 0.9119, 0.35, 0.8238, 0.55, 0.7357, 0.55, 0.8238, 0.4878, 0.7575, 0.4878, 0.7575, 0.5013, 0.6688, 0.55, 0.7357, 0.55, 0.6476, 0.55, 0.7357, 0.5013, 0.6688, 0.5013, 0.6688, 0.4878, 0.7575, 0.45, 0.6762, 0.2122, 0.7575, 0.15, 0.8238, 0.15, 0.7357, 0.15, 0.7357, 0.1987, 0.6688, 0.2122, 0.7575, 0.25, 0.6762, 0.2122, 0.7575, 0.1987, 0.6688, 0.1987, 0.6688, 0.15, 0.7357, 0.15, 0.6476, 0.2122, 0.7575, 0.25, 0.6762, 0.2878, 0.7575, 0.2878, 0.7575, 0.25, 0.8524, 0.2122, 0.7575, 0.15, 0.8238, 0.2122, 0.7575, 0.25, 0.8524, 0.25, 0.8524, 0.2878, 0.7575, 0.35, 0.8238, 0.35, 0.9119, 0.1056, 1.0, 0.15, 0.9119, 0.15, 0.9119, 0.25, 0.8524, 0.35, 0.9119, 0.35, 0.8238, 0.35, 0.9119, 0.25, 0.8524, 0.25, 0.8524, 0.15, 0.9119, 0.15, 0.8238, 0.35, 0.7357, 0.35, 0.8238, 0.2878, 0.7575, 0.2878, 0.7575, 0.3013, 0.6688, 0.35, 0.7357, 0.35, 0.6476, 0.35, 0.7357, 0.3013, 0.6688, 0.3013, 0.6688, 0.2878, 0.7575, 0.25, 0.6762, 1.012, 0.7575, 0.95, 0.8238, 0.95, 0.7357, 0.95, 0.7357, 0.9987, 0.6688, 1.012, 0.7575, 1.05, 0.6762, 1.012, 0.7575, 0.9987, 0.6688, 0.9987, 0.6688, 0.95, 0.7357, 0.95, 0.6476, 0.01218, 0.7575, 0.05, 0.6762, 0.08782, 0.7575, 0.08782, 0.7575, 0.05, 0.8524, 0.01218, 0.7575, 0.95, 0.8238, 1.012, 0.7575, 1.05, 0.8524, 0.05, 0.8524, 0.08782, 0.7575, 0.15, 0.8238, 1.15, 0.9119, 1.106, 1.0, 0.95, 0.9119, 0.95, 0.9119, 1.05, 0.8524, 1.15, 0.9119, 0.15, 0.8238, 0.15, 0.9119, 0.05, 0.8524, 1.05, 0.8524, 0.95, 0.9119, 0.95, 0.8238, 0.15, 0.7357, 0.15, 0.8238, 0.08782, 0.7575, 0.08782, 0.7575, 0.1013, 0.6688, 0.15, 0.7357, 0.15, 0.6476, 0.15, 0.7357, 0.1013, 0.6688, 0.1013, 0.6688, 0.08782, 0.7575, 0.05, 0.6762, 0.8122, 0.7575, 0.75, 0.8238, 0.75, 0.7357, 0.75, 0.7357, 0.7987, 0.6688, 0.8122, 0.7575, 0.85, 0.6762, 0.8122, 0.7575, 0.7987, 0.6688, 0.7987, 0.6688, 0.75, 0.7357, 0.75, 0.6476, 0.8122, 0.7575, 0.85, 0.6762, 0.8878, 0.7575, 0.8878, 0.7575, 0.85, 0.8524, 0.8122, 0.7575, 0.75, 0.8238, 0.8122, 0.7575, 0.85, 0.8524, 0.85, 0.8524, 0.8878, 0.7575, 0.95, 0.8238, 0.95, 0.9119, 1.106, 1.0, 0.75, 0.9119, 0.75, 0.9119, 0.85, 0.8524, 0.95, 0.9119, 0.95, 0.8238, 0.95, 0.9119, 0.85, 0.8524, 0.85, 0.8524, 0.75, 0.9119, 0.75, 0.8238, 0.95, 0.7357, 0.95, 0.8238, 0.8878, 0.7575, 0.8878, 0.7575, 0.9013, 0.6688, 0.95, 0.7357, 0.95, 0.6476, 0.95, 0.7357, 0.9013, 0.6688, 0.9013, 0.6688, 0.8878, 0.7575, 0.85, 0.6762])
me_earth.materials.append(mat_material_001)
me_earth.use_remesh_preserve_volume = False
me_earth.use_remesh_preserve_attributes = False
me_earth.use_mirror_vertex_groups = False
me_earth.update()

# ---- objects
ob_plane = bpy.data.objects.new('Plane', me_plane)
ob_earth = bpy.data.objects.new('Earth', me_earth)
ob_lamp = bpy.data.objects.new('Lamp', light_spot)
ob_camera = bpy.data.objects.new('Camera', cam_camera)

# ---- transforms, parenting, visibility, modifiers, constraints
ob_plane.location = (0.0, 0.0, 0.0)
ob_plane.scale = (5.0, 5.0, 5.0)
ob_plane.lock_rotations_4d = False
ob_plane.empty_display_type = 'ARROWS'
ob_plane.lineart.crease_threshold = 0.0
ob_earth.location = (0.0, 0.0, 6.0)
ob_earth.scale = (5.0, 5.0, 5.0)
ob_earth.lock_rotations_4d = False
ob_earth.empty_display_type = 'ARROWS'
ob_earth.lineart.crease_threshold = 0.0
ob_lamp.location = (4.076, -6.351, 9.027)
ob_lamp.rotation_euler = (0.6503, 0.05522, 1.866)
ob_lamp.lock_rotations_4d = False
ob_lamp.empty_display_type = 'ARROWS'
ob_lamp.color = (0.0, 0.0, 0.0, 0.0)
ob_lamp.lineart.crease_threshold = 0.0
ob_camera.location = (7.481, -6.508, 5.344)
ob_camera.rotation_euler = (1.109, 0.01082, 0.8149)
ob_camera.lock_rotations_4d = False
ob_camera.empty_display_type = 'ARROWS'
ob_camera.color = (0.0, 0.0, 0.0, 0.0)
ob_camera.display_type = 'WIRE'
ob_camera.lineart.crease_threshold = 0.0

# ---- collection membership
col_collection_1.objects.link(ob_plane)
col_collection_1.objects.link(ob_earth)
col_collection_1.objects.link(ob_lamp)
col_collection_1.objects.link(ob_camera)

# ---- scene / render settings (as saved in the file)
scene.camera = ob_camera
scene.frame_start = 1; scene.frame_end = 250; scene.frame_set(17)
scene.render.engine = 'BLENDER_EEVEE_NEXT'
scene.render.image_settings.file_format = 'JPEG'
scene.render.image_settings.color_mode = 'RGB'
scene.render.image_settings.compression = 90
scene.render.resolution_x = 800
scene.render.resolution_y = 600
scene.render.pixel_aspect_x = 100.0
scene.render.pixel_aspect_y = 100.0
scene.render.fps = 25
scene.render.dither_intensity = 0.0
scene.render.use_compositing = False
scene.render.use_sequencer = False
scene.render.bake_margin = 2
scene.render.bake_bias = 0.0
scene.render.use_stamp_time = False
scene.render.use_stamp_date = False
scene.render.use_stamp_frame = False
scene.render.use_stamp_camera = False
scene.render.use_stamp_scene = False
scene.render.use_stamp_filename = False
scene.render.use_stamp_render_time = False
scene.render.stamp_font_size = 0
scene.cycles.use_denoising = False
scene.cycles.samples = 10
scene.cycles.sampling_pattern = 'TABULATED_SOBOL'
scene.cycles.light_sampling_threshold = 0.0
scene.cycles.use_adaptive_sampling = False
scene.cycles.use_light_tree = False
scene.cycles.blur_glossy = 0.0
scene.cycles.volume_bounces = 1
scene.cycles.pixel_filter_type = 'GAUSSIAN'
scene.cycles.sample_clamp_indirect = 0.0
scene.view_settings.view_transform = 'Raw'
bpy.context.view_layer.update()
